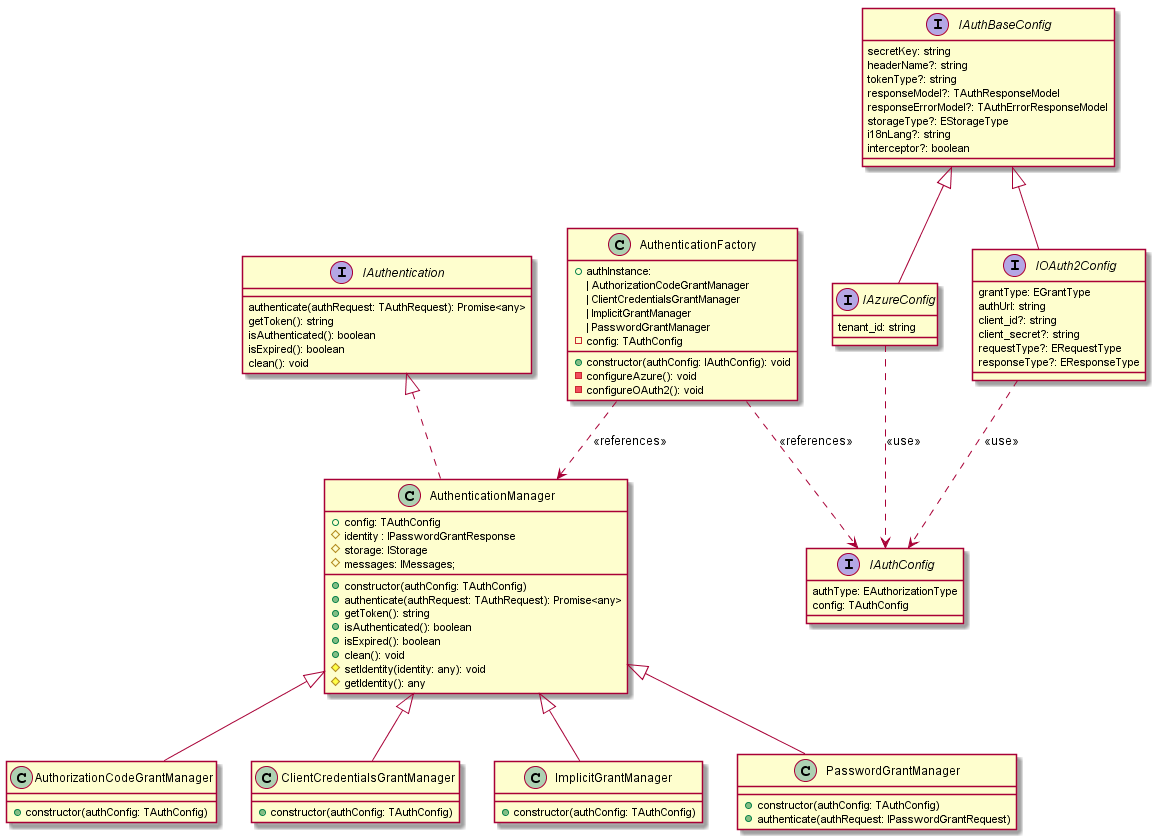

The diagram above was rendered by PlantUML. Its source (embedded in the PNG):
@startuml AuthenticationModel

interface IAuthentication {
  authenticate(authRequest: TAuthRequest): Promise<any>
  getToken(): string
  isAuthenticated(): boolean
  isExpired(): boolean
  clean(): void
}

interface IAuthConfig {
  authType: EAuthorizationType
  config: TAuthConfig
}

interface IAuthBaseConfig {
  secretKey: string
  headerName?: string
  tokenType?: string
  responseModel?: TAuthResponseModel
  responseErrorModel?: TAuthErrorResponseModel
  storageType?: EStorageType
  i18nLang?: string
  interceptor?: boolean
}

interface IAzureConfig extends IAuthBaseConfig {
  tenant_id: string
}

interface IOAuth2Config extends IAuthBaseConfig {
  grantType: EGrantType
  authUrl: string
  client_id?: string
  client_secret?: string
  requestType?: ERequestType
  responseType?: EResponseType
}

IOAuth2Config ..> IAuthConfig : <<use>>
IAzureConfig ..> IAuthConfig : <<use>>


class AuthenticationManager implements IAuthentication {
  + config: TAuthConfig
  # identity : IPasswordGrantResponse
  # storage: IStorage
  # messages: IMessages;

  + constructor(authConfig: TAuthConfig)
  + authenticate(authRequest: TAuthRequest): Promise<any>
  + getToken(): string
  + isAuthenticated(): boolean
  + isExpired(): boolean
  + clean(): void
  # setIdentity(identity: any): void
  # getIdentity(): any
}


class AuthorizationCodeGrantManager extends AuthenticationManager {
  + constructor(authConfig: TAuthConfig)
}

class ClientCredentialsGrantManager extends AuthenticationManager {
  + constructor(authConfig: TAuthConfig)
}

class ImplicitGrantManager extends AuthenticationManager {
  + constructor(authConfig: TAuthConfig)
}

class PasswordGrantManager extends AuthenticationManager {
  + constructor(authConfig: TAuthConfig)
  + authenticate(authRequest: IPasswordGrantRequest)
}


class AuthenticationFactory {
  + authInstance:
    | AuthorizationCodeGrantManager
    | ClientCredentialsGrantManager
    | ImplicitGrantManager
    | PasswordGrantManager
  - config: TAuthConfig

  + constructor(authConfig: IAuthConfig): void
  - configureAzure(): void
  - configureOAuth2(): void
}

AuthenticationFactory ..> IAuthConfig : <<references>>
AuthenticationFactory ..> AuthenticationManager : <<references>>


@enduml